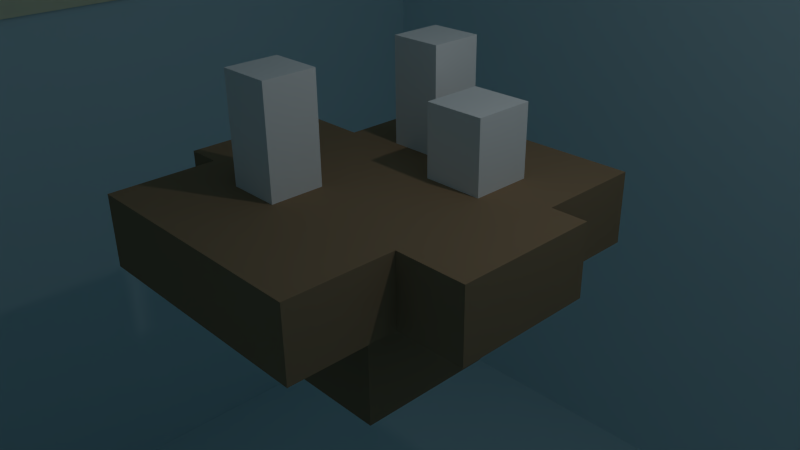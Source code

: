 # Source: skybox1.blend  (saved by Blender 2.66.1; exported with 4.5.12 LTS)
import bpy
from mathutils import Matrix  # noqa: F401  (used for matrix-valued properties, if any)

bpy.ops.wm.read_factory_settings(use_empty=True)
scene = bpy.context.scene
scene.name = 'Scene'

# ---- collections
col_collection_1 = bpy.data.collections.new('Collection 1'); scene.collection.children.link(col_collection_1)

# ---- materials (node trees are filled in below, after node groups)
mat_sun = bpy.data.materials.new('Sun')
mat_sun.alpha_threshold = 0.0
mat_sun.use_transparent_shadow = False
mat_sun.diffuse_color = (1.0, 0.9442, 0.6688, 1.0)
mat_sun.roughness = 0.5
mat_sun.line_color = (0.0, 0.0, 0.0, 1.0)
mat_stone3 = bpy.data.materials.new('Stone3')
mat_stone3.alpha_threshold = 0.0
mat_stone3.use_transparent_shadow = False
mat_stone3.diffuse_color = (1.0, 1.0, 1.0, 1.0)
mat_stone3.roughness = 0.5
mat_stone3.line_color = (0.0, 0.0, 0.0, 1.0)
mat_stone2 = bpy.data.materials.new('Stone2')
mat_stone2.alpha_threshold = 0.0
mat_stone2.use_transparent_shadow = False
mat_stone2.diffuse_color = (1.0, 1.0, 1.0, 1.0)
mat_stone2.roughness = 0.5
mat_stone2.line_color = (0.0, 0.0, 0.0, 1.0)
mat_stone1 = bpy.data.materials.new('Stone1')
mat_stone1.alpha_threshold = 0.0
mat_stone1.use_transparent_shadow = False
mat_stone1.diffuse_color = (1.0, 1.0, 1.0, 1.0)
mat_stone1.roughness = 0.5
mat_stone1.line_color = (0.0, 0.0, 0.0, 1.0)
mat_earth = bpy.data.materials.new('Earth')
mat_earth.alpha_threshold = 0.0
mat_earth.use_transparent_shadow = False
mat_earth.diffuse_color = (0.3588, 0.2425, 0.1427, 1.0)
mat_earth.roughness = 0.5
mat_earth.line_color = (0.0, 0.0, 0.0, 1.0)
mat_sky = bpy.data.materials.new('Sky')
mat_sky.alpha_threshold = 0.0
mat_sky.use_transparent_shadow = False
mat_sky.diffuse_color = (0.696, 0.9227, 1.0, 1.0)
mat_sky.roughness = 0.5
mat_sky.line_color = (0.0, 0.0, 0.0, 1.0)

# ---- material node trees

# ---- world
world_world = bpy.data.worlds.new('World'); scene.world = world_world
world_world.color = (0.05088, 0.05088, 0.05088)
world_world.use_sun_shadow = False
world_world.sun_shadow_jitter_overblur = 0.0
world_world.cycles.sampling_method = 'MANUAL'
world_world.cycles.sample_map_resolution = 256

# ---- cameras
cam_camera = bpy.data.cameras.new('Camera')
cam_camera.clip_end = 100.0
cam_camera.lens = 35.0
cam_camera.sensor_width = 32.0
cam_camera.sensor_height = 18.0
cam_camera.ortho_scale = 7.314
cam_camera.dof.focus_distance = 0.0
cam_camera.dof.aperture_fstop = 128.0

# ---- lights
light_lamp = bpy.data.lights.new('Lamp', 'POINT')
light_lamp.transmission_factor = 0.0
light_lamp.cutoff_distance = 30.0
light_lamp.energy = 100.0
light_lamp.shadow_buffer_clip_start = 1.001
light_lamp.shadow_soft_size = 0.1
light_lamp.shadow_maximum_resolution = 0.006
light_lamp.use_absolute_resolution = True
light_lamp.cycles.use_multiple_importance_sampling = False

# ---- meshes
me_plane = bpy.data.meshes.new('Plane')
me_plane.from_pydata([(1.0, -1.0, 0.0), (-1.0, -1.0, 0.0), (1.0, 1.0, 0.0), (-1.0, 1.0, 0.0)], [], [(1, 0, 2, 3)])
me_plane.materials.append(mat_sun)
me_plane.use_remesh_preserve_volume = False
me_plane.use_remesh_preserve_attributes = False
me_plane.use_mirror_vertex_groups = False
me_plane.update()
me_cube_007 = bpy.data.meshes.new('Cube.007')
me_cube_007.from_pydata([(-1.0, -1.0, -1.0), (-1.0, 1.0, -1.0), (1.0, 1.0, -1.0), (1.0, -1.0, -1.0), (-1.0, -1.0, 1.0), (-1.0, 1.0, 1.0), (1.0, 1.0, 1.0), (1.0, -1.0, 1.0)], [], [(4, 5, 1, 0), (5, 6, 2, 1), (6, 7, 3, 2), (7, 4, 0, 3), (0, 1, 2, 3), (7, 6, 5, 4)])
me_cube_007.materials.append(mat_stone3)
me_cube_007.use_remesh_preserve_volume = False
me_cube_007.use_remesh_preserve_attributes = False
me_cube_007.use_mirror_vertex_groups = False
me_cube_007.update()
me_cube_006 = bpy.data.meshes.new('Cube.006')
me_cube_006.from_pydata([(-1.0, -1.0, -1.0), (-1.0, 1.0, -1.0), (1.0, 1.0, -1.0), (1.0, -1.0, -1.0), (-1.0, -1.0, 1.0), (-1.0, 1.0, 1.0), (1.0, 1.0, 1.0), (1.0, -1.0, 1.0)], [], [(4, 5, 1, 0), (5, 6, 2, 1), (6, 7, 3, 2), (7, 4, 0, 3), (0, 1, 2, 3), (7, 6, 5, 4)])
me_cube_006.materials.append(mat_stone2)
me_cube_006.use_remesh_preserve_volume = False
me_cube_006.use_remesh_preserve_attributes = False
me_cube_006.use_mirror_vertex_groups = False
me_cube_006.update()
me_cube_005 = bpy.data.meshes.new('Cube.005')
me_cube_005.from_pydata([(-1.0, -1.0, -1.0), (-1.0, 1.0, -1.0), (1.0, 1.0, -1.0), (1.0, -1.0, -1.0), (-1.0, -1.0, 1.0), (-1.0, 1.0, 1.0), (1.0, 1.0, 1.0), (1.0, -1.0, 1.0)], [], [(4, 5, 1, 0), (5, 6, 2, 1), (6, 7, 3, 2), (7, 4, 0, 3), (0, 1, 2, 3), (7, 6, 5, 4)])
me_cube_005.materials.append(mat_stone1)
me_cube_005.use_remesh_preserve_volume = False
me_cube_005.use_remesh_preserve_attributes = False
me_cube_005.use_mirror_vertex_groups = False
me_cube_005.update()
me_cube_004 = bpy.data.meshes.new('Cube.004')
me_cube_004.from_pydata([(-1.0, -1.0, -1.0), (-1.0, 1.0, -1.0), (1.0, 1.0, -1.0), (1.0, -1.0, -1.0), (-1.0, -1.0, 1.0), (-1.0, 1.0, 1.0), (1.0, 1.0, 1.0), (1.0, -1.0, 1.0)], [], [(4, 5, 1, 0), (5, 6, 2, 1), (6, 7, 3, 2), (7, 4, 0, 3), (0, 1, 2, 3), (7, 6, 5, 4)])
me_cube_004.materials.append(mat_earth)
me_cube_004.use_remesh_preserve_volume = False
me_cube_004.use_remesh_preserve_attributes = False
me_cube_004.use_mirror_vertex_groups = False
me_cube_004.update()
me_cube_003 = bpy.data.meshes.new('Cube.003')
me_cube_003.from_pydata([(-1.0, -1.0, -1.0), (-1.0, 1.0, -1.0), (1.0, 1.0, -1.0), (1.0, -1.0, -1.0), (-1.0, -1.0, 1.0), (-1.0, 1.0, 1.0), (1.0, 1.0, 1.0), (1.0, -1.0, 1.0)], [], [(4, 5, 1, 0), (5, 6, 2, 1), (6, 7, 3, 2), (7, 4, 0, 3), (0, 1, 2, 3), (7, 6, 5, 4)])
me_cube_003.materials.append(mat_earth)
me_cube_003.use_remesh_preserve_volume = False
me_cube_003.use_remesh_preserve_attributes = False
me_cube_003.use_mirror_vertex_groups = False
me_cube_003.update()
me_cube_002 = bpy.data.meshes.new('Cube.002')
me_cube_002.from_pydata([(-1.0, -1.0, -1.0), (-1.0, 1.0, -1.0), (1.0, 1.0, -1.0), (1.0, -1.0, -1.0), (-1.0, -1.0, 1.0), (-1.0, 1.0, 1.0), (1.0, 1.0, 1.0), (1.0, -1.0, 1.0)], [], [(4, 5, 1, 0), (5, 6, 2, 1), (6, 7, 3, 2), (7, 4, 0, 3), (0, 1, 2, 3), (7, 6, 5, 4)])
me_cube_002.materials.append(mat_earth)
me_cube_002.use_remesh_preserve_volume = False
me_cube_002.use_remesh_preserve_attributes = False
me_cube_002.use_mirror_vertex_groups = False
me_cube_002.update()
me_cube_001 = bpy.data.meshes.new('Cube.001')
me_cube_001.from_pydata([(-1.0, -1.0, -1.0), (-1.0, 1.0, -1.0), (1.0, 1.0, -1.0), (1.0, -1.0, -1.0), (-1.0, -1.0, 1.0), (-1.0, 1.0, 1.0), (1.0, 1.0, 1.0), (1.0, -1.0, 1.0)], [], [(4, 5, 1, 0), (5, 6, 2, 1), (6, 7, 3, 2), (7, 4, 0, 3), (0, 1, 2, 3), (7, 6, 5, 4)])
me_cube_001.materials.append(mat_earth)
me_cube_001.use_remesh_preserve_volume = False
me_cube_001.use_remesh_preserve_attributes = False
me_cube_001.use_mirror_vertex_groups = False
me_cube_001.update()
me_cube = bpy.data.meshes.new('Cube')
me_cube.from_pydata([(-1.0, -1.0, -1.0), (-1.0, 1.0, -1.0), (1.0, 1.0, -1.0), (1.0, -1.0, -1.0), (-1.0, -1.0, 1.0), (-1.0, 1.0, 1.0), (1.0, 1.0, 1.0), (1.0, -1.0, 1.0)], [], [(4, 0, 1, 5), (5, 1, 2, 6), (6, 2, 3, 7), (7, 3, 0, 4), (0, 3, 2, 1), (7, 4, 5, 6)])
me_cube.materials.append(mat_sky)
me_cube.use_remesh_preserve_volume = False
me_cube.use_remesh_preserve_attributes = False
me_cube.use_mirror_vertex_groups = False
me_cube.update()

# ---- objects
ob_sun = bpy.data.objects.new('Sun', me_plane)
ob_stone3 = bpy.data.objects.new('Stone3', me_cube_007)
ob_stone2 = bpy.data.objects.new('Stone2', me_cube_006)
ob_stone1 = bpy.data.objects.new('Stone1', me_cube_005)
ob_earthbase1 = bpy.data.objects.new('EarthBase1', me_cube_004)
ob_earth3 = bpy.data.objects.new('Earth3', me_cube_003)
ob_earth2 = bpy.data.objects.new('Earth2', me_cube_002)
ob_earth1 = bpy.data.objects.new('Earth1', me_cube_001)
ob_sky = bpy.data.objects.new('Sky', me_cube)
ob_lamp = bpy.data.objects.new('Lamp', light_lamp)
ob_camera = bpy.data.objects.new('Camera', cam_camera)

# ---- transforms, parenting, visibility, modifiers, constraints
ob_sun.location = (-9.9, 0.0, 4.0)
ob_sun.rotation_euler = (0.0, 1.571, 0.0)
ob_sun.scale = (2.5, 2.5, 1.0)
ob_sun.lineart.crease_threshold = 0.0
ob_stone3.location = (-0.3965, 1.512, 1.75)
ob_stone3.scale = (0.375, 0.375, 0.75)
ob_stone3.lineart.crease_threshold = 0.0
ob_stone2.location = (0.8093, 1.01, 1.5)
ob_stone2.scale = (0.425, 0.425, 0.5)
ob_stone2.lineart.crease_threshold = 0.0
ob_stone1.location = (-0.7167, -0.8849, 1.75)
ob_stone1.scale = (0.375, 0.375, 0.75)
ob_stone1.lineart.crease_threshold = 0.0
ob_earthbase1.location = (0.0, 0.0, -0.75)
ob_earthbase1.scale = (1.0, 1.0, 0.875)
ob_earthbase1.lineart.crease_threshold = 0.0
ob_earth3.location = (-0.25, -1.75, 0.5)
ob_earth3.scale = (1.75, 0.75, 0.5)
ob_earth3.lineart.crease_threshold = 0.0
ob_earth2.location = (0.25, 1.75, 0.5)
ob_earth2.scale = (1.75, 0.75, 0.5)
ob_earth2.lineart.crease_threshold = 0.0
ob_earth1.location = (0.0, 0.0, 0.5)
ob_earth1.scale = (2.5, 1.0, 0.5)
ob_earth1.lineart.crease_threshold = 0.0
ob_sky.location = (0.0, 0.0, 0.0)
ob_sky.scale = (10.0, 10.0, 10.0)
ob_sky.lineart.crease_threshold = 0.0
ob_lamp.location = (4.076, 1.005, 5.904)
ob_lamp.rotation_euler = (0.6503, 0.05522, 1.866)
ob_lamp.lock_rotations_4d = False
ob_lamp.empty_display_type = 'ARROWS'
ob_lamp.color = (0.0, 0.0, 0.0, 0.0)
ob_lamp.lineart.crease_threshold = 0.0
ob_camera.location = (7.481, -6.508, 5.344)
ob_camera.rotation_euler = (1.109, 0.01082, 0.8149)
ob_camera.lock_rotations_4d = False
ob_camera.empty_display_type = 'ARROWS'
ob_camera.color = (0.0, 0.0, 0.0, 0.0)
ob_camera.display_type = 'WIRE'
ob_camera.lineart.crease_threshold = 0.0

# ---- collection membership
col_collection_1.objects.link(ob_sun)
col_collection_1.objects.link(ob_stone3)
col_collection_1.objects.link(ob_stone2)
col_collection_1.objects.link(ob_stone1)
col_collection_1.objects.link(ob_earthbase1)
col_collection_1.objects.link(ob_earth3)
col_collection_1.objects.link(ob_earth2)
col_collection_1.objects.link(ob_earth1)
col_collection_1.objects.link(ob_sky)
col_collection_1.objects.link(ob_lamp)
col_collection_1.objects.link(ob_camera)

# ---- scene / render settings (as saved in the file)
scene.camera = ob_camera
scene.frame_start = 1; scene.frame_end = 250; scene.frame_set(1)
scene.render.engine = 'BLENDER_EEVEE_NEXT'
scene.render.image_settings.color_mode = 'RGB'
scene.render.image_settings.compression = 90
scene.render.resolution_percentage = 50
scene.render.dither_intensity = 0.0
scene.render.bake_margin = 2
scene.cycles.use_denoising = False
scene.cycles.samples = 10
scene.cycles.sampling_pattern = 'TABULATED_SOBOL'
scene.cycles.light_sampling_threshold = 0.0
scene.cycles.use_adaptive_sampling = False
scene.cycles.use_light_tree = False
scene.cycles.blur_glossy = 0.0
scene.cycles.volume_bounces = 1
scene.cycles.pixel_filter_type = 'GAUSSIAN'
scene.cycles.sample_clamp_indirect = 0.0
scene.view_settings.view_transform = 'Standard'
bpy.context.view_layer.update()

